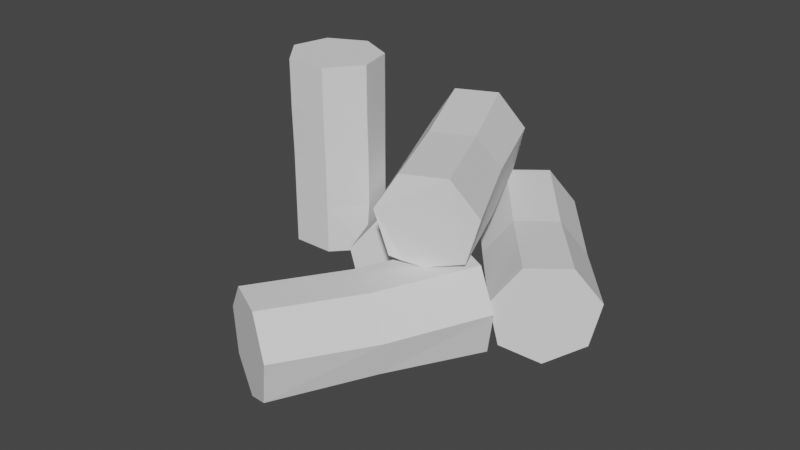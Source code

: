 # Source: Logs.blend  (saved by Blender 2.81.16; exported with 4.5.12 LTS)
import bpy
from mathutils import Matrix  # noqa: F401  (used for matrix-valued properties, if any)

bpy.ops.wm.read_factory_settings(use_empty=True)
scene = bpy.context.scene
scene.name = 'Scene'

# ---- collections
col_collection = bpy.data.collections.new('Collection'); scene.collection.children.link(col_collection)

# ---- world
world_world = bpy.data.worlds.new('World'); scene.world = world_world
world_world.use_nodes = True; world_world.node_tree.nodes.clear()
_N = world_world.node_tree.nodes; _L = world_world.node_tree.links
n0 = _N.new('ShaderNodeOutputWorld'); n0.name = 'World Output'; n0.location = (300, 300)
n1 = _N.new('ShaderNodeBackground'); n1.name = 'Background'; n1.location = (10, 300)
n1.inputs[0].default_value = (0.05088, 0.05088, 0.05088, 1.0)
_L.new(n1.outputs[0], n0.inputs[0])
n0.is_active_output = True
world_world.color = (0.05088, 0.05088, 0.05088)
world_world.use_sun_shadow = False
world_world.sun_shadow_jitter_overblur = 0.0

# ---- meshes
me_cylinder_001 = bpy.data.meshes.new('Cylinder.001')
me_cylinder_001.from_pydata([(0.0, 0.4473, -1.0), (0.0, 0.4517, 1.0), (0.3909, 0.2591, -1.0), (0.3909, 0.2634, 1.0), (0.4875, -0.1639, -1.0), (0.4875, -0.1233, 1.0), (0.2169, -0.4505, -1.0), (0.2169, -0.4625, 1.0), (-0.2169, -0.4505, -1.0), (-0.2169, -0.4625, 1.0), (-0.4875, -0.1113, -1.0), (-0.4875, -0.1233, 1.0), (-0.3909, 0.2591, -1.0), (-0.3909, 0.2634, 1.0), (0.0, 0.4473, 0.0), (0.3909, 0.2591, 0.0), (0.4875, -0.1113, 0.0), (0.2169, -0.4505, 0.0), (-0.2169, -0.4505, 0.0), (-0.4875, -0.1113, 0.0), (-0.3909, 0.2591, 0.0), (0.0, 0.4517, 0.5), (0.3909, 0.2634, 0.5), (0.4875, -0.1233, 0.5), (0.2169, -0.4625, 0.5), (-0.2169, -0.4625, 0.5), (-0.4875, -0.1233, 0.5), (-0.3909, 0.2634, 0.5), (0.3909, 0.2591, -0.5), (0.4875, -0.1113, -0.5), (0.2169, -0.4505, -0.5), (-0.2169, -0.4505, -0.5), (-0.4875, -0.1113, -0.5), (-0.3909, 0.2591, -0.5), (0.0, 0.4473, -0.5)], [], [(21, 1, 3, 22), (22, 3, 5, 23), (23, 5, 7, 24), (24, 7, 9, 25), (25, 9, 11, 26), (3, 1, 13, 11, 9, 7, 5), (26, 11, 13, 27), (27, 13, 1, 21), (0, 2, 4, 6, 8, 10, 12), (33, 20, 14, 34), (32, 19, 20, 33), (31, 18, 19, 32), (30, 17, 18, 31), (29, 16, 17, 30), (28, 15, 16, 29), (34, 14, 15, 28), (20, 27, 21, 14), (19, 26, 27, 20), (18, 25, 26, 19), (17, 24, 25, 18), (16, 23, 24, 17), (15, 22, 23, 16), (14, 21, 22, 15), (0, 34, 28, 2), (2, 28, 29, 4), (4, 29, 30, 6), (6, 30, 31, 8), (8, 31, 32, 10), (10, 32, 33, 12), (12, 33, 34, 0)])
_uv = me_cylinder_001.uv_layers.new(name='UVMap')
_uv.uv.foreach_set('vector', [1.0, 0.875, 1.0, 1.0, 0.8571, 1.0, 0.8571, 0.875, 0.8571, 0.875, 0.8571, 1.0, 0.7143, 1.0, 0.7143, 0.875, 0.7143, 0.875, 0.7143, 1.0, 0.5714, 1.0, 0.5714, 0.875, 0.5714, 0.875, 0.5714, 1.0, 0.4286, 1.0, 0.4286, 0.875, 0.4286, 0.875, 0.4286, 1.0, 0.2857, 1.0, 0.2857, 0.875, 0.4376, 0.3996, 0.25, 0.49, 0.06236, 0.3996, 0.01602, 0.1966, 0.1459, 0.03377, 0.3541, 0.03377, 0.484, 0.1966, 0.2857, 0.875, 0.2857, 1.0, 0.1429, 1.0, 0.1429, 0.875, 0.1429, 0.875, 0.1429, 1.0, 2.98e-08, 1.0, 2.98e-08, 0.875, 0.75, 0.49, 0.9376, 0.3996, 0.984, 0.1966, 0.8541, 0.03377, 0.6459, 0.03377, 0.516, 0.1966, 0.5624, 0.3996, 0.1429, 0.625, 0.1429, 0.75, 2.98e-08, 0.75, 2.98e-08, 0.625, 0.2857, 0.625, 0.2857, 0.75, 0.1429, 0.75, 0.1429, 0.625, 0.4286, 0.625, 0.4286, 0.75, 0.2857, 0.75, 0.2857, 0.625, 0.5714, 0.625, 0.5714, 0.75, 0.4286, 0.75, 0.4286, 0.625, 0.7143, 0.625, 0.7143, 0.75, 0.5714, 0.75, 0.5714, 0.625, 0.8571, 0.625, 0.8571, 0.75, 0.7143, 0.75, 0.7143, 0.625, 1.0, 0.625, 1.0, 0.75, 0.8571, 0.75, 0.8571, 0.625, 0.1429, 0.75, 0.1429, 0.875, 2.98e-08, 0.875, 2.98e-08, 0.75, 0.2857, 0.75, 0.2857, 0.875, 0.1429, 0.875, 0.1429, 0.75, 0.4286, 0.75, 0.4286, 0.875, 0.2857, 0.875, 0.2857, 0.75, 0.5714, 0.75, 0.5714, 0.875, 0.4286, 0.875, 0.4286, 0.75, 0.7143, 0.75, 0.7143, 0.875, 0.5714, 0.875, 0.5714, 0.75, 0.8571, 0.75, 0.8571, 0.875, 0.7143, 0.875, 0.7143, 0.75, 1.0, 0.75, 1.0, 0.875, 0.8571, 0.875, 0.8571, 0.75, 1.0, 0.5, 1.0, 0.625, 0.8571, 0.625, 0.8571, 0.5, 0.8571, 0.5, 0.8571, 0.625, 0.7143, 0.625, 0.7143, 0.5, 0.7143, 0.5, 0.7143, 0.625, 0.5714, 0.625, 0.5714, 0.5, 0.5714, 0.5, 0.5714, 0.625, 0.4286, 0.625, 0.4286, 0.5, 0.4286, 0.5, 0.4286, 0.625, 0.2857, 0.625, 0.2857, 0.5, 0.2857, 0.5, 0.2857, 0.625, 0.1429, 0.625, 0.1429, 0.5, 0.1429, 0.5, 0.1429, 0.625, 2.98e-08, 0.625, 2.98e-08, 0.5])
me_cylinder_001.use_remesh_fix_poles = True
me_cylinder_001.use_remesh_preserve_attributes = False
me_cylinder_001.use_mirror_vertex_groups = False
me_cylinder_001.update()
me_cylinder_002 = bpy.data.meshes.new('Cylinder.002')
me_cylinder_002.from_pydata([(0.0, 0.5, -1.0), (0.0, 0.5, 1.0), (0.3909, 0.3117, -1.0), (0.3909, 0.3117, 1.0), (0.4875, -0.1113, -1.0), (0.4875, -0.1113, 1.0), (0.2169, -0.4505, -1.0), (0.2169, -0.4505, 1.0), (-0.2169, -0.4505, -1.0), (-0.2169, -0.4505, 1.0), (-0.4875, -0.1113, -1.0), (-0.4875, -0.1113, 1.0), (-0.3909, 0.3117, -1.0), (-0.3909, 0.3117, 1.0), (0.03491, 0.4287, 3.55e-09), (0.4258, 0.2404, 3.55e-09), (0.4551, -0.0451, -3.293e-09), (0.1846, -0.3843, -3.293e-09), (-0.2493, -0.3843, -3.293e-09), (-0.4526, -0.1826, 3.55e-09), (-0.356, 0.2404, 3.55e-09)], [], [(14, 1, 3, 15), (15, 3, 5, 16), (16, 5, 7, 17), (17, 7, 9, 18), (18, 9, 11, 19), (3, 1, 13, 11, 9, 7, 5), (19, 11, 13, 20), (20, 13, 1, 14), (0, 2, 4, 6, 8, 10, 12), (12, 20, 14, 0), (10, 19, 20, 12), (8, 18, 19, 10), (6, 17, 18, 8), (4, 16, 17, 6), (2, 15, 16, 4), (0, 14, 15, 2)])
_uv = me_cylinder_002.uv_layers.new(name='UVMap')
_uv.uv.foreach_set('vector', [1.0, 0.75, 1.0, 1.0, 0.8571, 1.0, 0.8571, 0.75, 0.8571, 0.75, 0.8571, 1.0, 0.7143, 1.0, 0.7143, 0.75, 0.7143, 0.75, 0.7143, 1.0, 0.5714, 1.0, 0.5714, 0.75, 0.5714, 0.75, 0.5714, 1.0, 0.4286, 1.0, 0.4286, 0.75, 0.4286, 0.75, 0.4286, 1.0, 0.2857, 1.0, 0.2857, 0.75, 0.4376, 0.3996, 0.25, 0.49, 0.06236, 0.3996, 0.01602, 0.1966, 0.1459, 0.03377, 0.3541, 0.03377, 0.484, 0.1966, 0.2857, 0.75, 0.2857, 1.0, 0.1429, 1.0, 0.1429, 0.75, 0.1429, 0.75, 0.1429, 1.0, 2.98e-08, 1.0, 2.98e-08, 0.75, 0.75, 0.49, 0.9376, 0.3996, 0.984, 0.1966, 0.8541, 0.03377, 0.6459, 0.03377, 0.516, 0.1966, 0.5624, 0.3996, 0.1429, 0.5, 0.1429, 0.75, 2.98e-08, 0.75, 2.98e-08, 0.5, 0.2857, 0.5, 0.2857, 0.75, 0.1429, 0.75, 0.1429, 0.5, 0.4286, 0.5, 0.4286, 0.75, 0.2857, 0.75, 0.2857, 0.5, 0.5714, 0.5, 0.5714, 0.75, 0.4286, 0.75, 0.4286, 0.5, 0.7143, 0.5, 0.7143, 0.75, 0.5714, 0.75, 0.5714, 0.5, 0.8571, 0.5, 0.8571, 0.75, 0.7143, 0.75, 0.7143, 0.5, 1.0, 0.5, 1.0, 0.75, 0.8571, 0.75, 0.8571, 0.5])
me_cylinder_002.use_remesh_fix_poles = True
me_cylinder_002.use_remesh_preserve_attributes = False
me_cylinder_002.use_mirror_vertex_groups = False
me_cylinder_002.update()
me_cylinder_003 = bpy.data.meshes.new('Cylinder.003')
me_cylinder_003.from_pydata([(0.0, 0.5, -1.0), (0.0, 0.5, 1.0), (0.3909, 0.3117, -1.0), (0.3909, 0.3117, 1.0), (0.4875, -0.1113, -1.0), (0.4875, -0.1113, 1.0), (0.2169, -0.4505, -1.0), (0.2169, -0.4505, 1.0), (-0.2169, -0.4505, -1.0), (-0.2169, -0.4505, 1.0), (-0.4875, -0.1113, -1.0), (-0.4875, -0.1113, 1.0), (-0.3909, 0.3117, -1.0), (-0.3909, 0.3117, 1.0), (0.02829, 0.4422, 9.59e-10), (0.4192, 0.2539, 9.59e-10), (0.469, -0.07347, -6.269e-10), (0.1984, -0.4127, -6.269e-10), (-0.2354, -0.4127, -6.269e-10), (-0.4592, -0.1691, 9.59e-10), (-0.3626, 0.2539, 9.59e-10)], [], [(14, 1, 3, 15), (15, 3, 5, 16), (16, 5, 7, 17), (17, 7, 9, 18), (18, 9, 11, 19), (3, 1, 13, 11, 9, 7, 5), (19, 11, 13, 20), (20, 13, 1, 14), (0, 2, 4, 6, 8, 10, 12), (12, 20, 14, 0), (10, 19, 20, 12), (8, 18, 19, 10), (6, 17, 18, 8), (4, 16, 17, 6), (2, 15, 16, 4), (0, 14, 15, 2)])
_uv = me_cylinder_003.uv_layers.new(name='UVMap')
_uv.uv.foreach_set('vector', [1.0, 0.75, 1.0, 1.0, 0.8571, 1.0, 0.8571, 0.75, 0.8571, 0.75, 0.8571, 1.0, 0.7143, 1.0, 0.7143, 0.75, 0.7143, 0.75, 0.7143, 1.0, 0.5714, 1.0, 0.5714, 0.75, 0.5714, 0.75, 0.5714, 1.0, 0.4286, 1.0, 0.4286, 0.75, 0.4286, 0.75, 0.4286, 1.0, 0.2857, 1.0, 0.2857, 0.75, 0.4376, 0.3996, 0.25, 0.49, 0.06236, 0.3996, 0.01602, 0.1966, 0.1459, 0.03377, 0.3541, 0.03377, 0.484, 0.1966, 0.2857, 0.75, 0.2857, 1.0, 0.1429, 1.0, 0.1429, 0.75, 0.1429, 0.75, 0.1429, 1.0, 2.98e-08, 1.0, 2.98e-08, 0.75, 0.75, 0.49, 0.9376, 0.3996, 0.984, 0.1966, 0.8541, 0.03377, 0.6459, 0.03377, 0.516, 0.1966, 0.5624, 0.3996, 0.1429, 0.5, 0.1429, 0.75, 2.98e-08, 0.75, 2.98e-08, 0.5, 0.2857, 0.5, 0.2857, 0.75, 0.1429, 0.75, 0.1429, 0.5, 0.4286, 0.5, 0.4286, 0.75, 0.2857, 0.75, 0.2857, 0.5, 0.5714, 0.5, 0.5714, 0.75, 0.4286, 0.75, 0.4286, 0.5, 0.7143, 0.5, 0.7143, 0.75, 0.5714, 0.75, 0.5714, 0.5, 0.8571, 0.5, 0.8571, 0.75, 0.7143, 0.75, 0.7143, 0.5, 1.0, 0.5, 1.0, 0.75, 0.8571, 0.75, 0.8571, 0.5])
me_cylinder_003.use_remesh_fix_poles = True
me_cylinder_003.use_remesh_preserve_attributes = False
me_cylinder_003.use_mirror_vertex_groups = False
me_cylinder_003.update()
me_cylinder_004 = bpy.data.meshes.new('Cylinder.004')
me_cylinder_004.from_pydata([(0.0, 0.5, -1.0), (0.0, 0.5, 1.0), (0.3909, 0.3117, -1.0), (0.3909, 0.3117, 1.0), (0.4982, -0.1335, -0.9996), (0.4707, -0.1432, 0.9875), (0.2008, -0.4168, -1.001), (0.1769, -0.367, 0.9984), (-0.1413, -0.477, -0.9739), (-0.1319, -0.4088, 1.042), (-0.4365, -0.08634, -0.9749), (-0.4365, -0.08634, 1.025), (-0.3909, 0.3117, -1.0), (-0.3909, 0.3117, 1.0), (0.01544, 0.4652, 0.003271), (0.3616, 0.2974, -0.01446), (0.5046, -0.147, 0.0006726), (0.2361, -0.4411, 0.009448), (-0.166, -0.4256, 0.02509), (-0.4334, -0.09549, 0.02788), (-0.3755, 0.2769, 0.003271), (-0.00421, -0.4417, -1.0), (0.0006739, -0.408, 1.008), (0.009587, -0.4458, 0.004724)], [], [(14, 1, 3, 15), (15, 3, 5, 16), (16, 5, 7, 17), (23, 22, 9, 18), (18, 9, 11, 19), (3, 1, 13, 11, 9, 22, 7, 5), (19, 11, 13, 20), (20, 13, 1, 14), (0, 2, 4, 6, 21, 8, 10, 12), (12, 20, 14, 0), (10, 19, 20, 12), (8, 18, 19, 10), (21, 23, 18, 8), (4, 16, 17, 6), (2, 15, 16, 4), (0, 14, 15, 2), (19, 14, 20), (6, 17, 23, 21), (17, 7, 22, 23)])
_uv = me_cylinder_004.uv_layers.new(name='UVMap')
_uv.uv.foreach_set('vector', [1.0, 0.75, 1.0, 1.0, 0.8571, 1.0, 0.8571, 0.75, 0.8571, 0.75, 0.8571, 1.0, 0.7143, 1.0, 0.7143, 0.75, 0.7143, 0.75, 0.7143, 1.0, 0.5714, 1.0, 0.5714, 0.75, 0.5, 0.75, 0.5, 1.0, 0.4286, 1.0, 0.4286, 0.75, 0.4286, 0.75, 0.4286, 1.0, 0.2857, 1.0, 0.2857, 0.75, 0.4376, 0.3996, 0.25, 0.49, 0.06236, 0.3996, 0.01602, 0.1966, 0.1459, 0.03377, 0.25, 0.03377, 0.3541, 0.03377, 0.484, 0.1966, 0.2857, 0.75, 0.2857, 1.0, 0.1429, 1.0, 0.1429, 0.75, 0.1429, 0.75, 0.1429, 1.0, 2.98e-08, 1.0, 2.98e-08, 0.75, 0.75, 0.49, 0.9376, 0.3996, 0.984, 0.1966, 0.8541, 0.03377, 0.75, 0.03377, 0.6459, 0.03377, 0.516, 0.1966, 0.5624, 0.3996, 0.1429, 0.5, 0.1429, 0.75, 2.98e-08, 0.75, 2.98e-08, 0.5, 0.2857, 0.5, 0.2857, 0.75, 0.1429, 0.75, 0.1429, 0.5, 0.4286, 0.5, 0.4286, 0.75, 0.2857, 0.75, 0.2857, 0.5, 0.5, 0.5, 0.5, 0.75, 0.4286, 0.75, 0.4286, 0.5, 0.7143, 0.5, 0.7143, 0.75, 0.5714, 0.75, 0.5714, 0.5, 0.8571, 0.5, 0.8571, 0.75, 0.7143, 0.75, 0.7143, 0.5, 1.0, 0.5, 1.0, 0.75, 0.8571, 0.75, 0.8571, 0.5, 0.2857, 0.75, 2.98e-08, 0.75, 0.1429, 0.75, 0.5714, 0.5, 0.5714, 0.75, 0.5, 0.75, 0.5, 0.5, 0.5714, 0.75, 0.5714, 1.0, 0.5, 1.0, 0.5, 0.75])
me_cylinder_004.use_remesh_fix_poles = True
me_cylinder_004.use_remesh_preserve_attributes = False
me_cylinder_004.use_mirror_vertex_groups = False
me_cylinder_004.update()
me_cylinder_005 = bpy.data.meshes.new('Cylinder.005')
me_cylinder_005.from_pydata([(0.0, 0.5, -1.0), (0.0, 0.5, 1.0), (0.3909, 0.3117, -1.0), (0.3909, 0.3117, 1.0), (0.4875, -0.1113, -1.0), (0.4875, -0.1113, 1.0), (0.2169, -0.4505, -1.0), (0.2169, -0.4505, 1.0), (-0.2169, -0.4505, -1.0), (-0.2169, -0.4505, 1.0), (-0.4875, -0.1113, -1.0), (-0.4875, -0.1113, 1.0), (-0.3909, 0.3117, -1.0), (-0.3909, 0.3117, 1.0), (0.02238, 0.4543, 1.517e-09), (0.4133, 0.266, 1.517e-09), (0.478, -0.09184, -6.443e-10), (0.2074, -0.4311, -6.443e-10), (-0.2264, -0.4311, -6.443e-10), (-0.4651, -0.157, 1.517e-09), (-0.3685, 0.266, 1.517e-09)], [], [(14, 1, 3, 15), (15, 3, 5, 16), (16, 5, 7, 17), (17, 7, 9, 18), (18, 9, 11, 19), (3, 1, 13, 11, 9, 7, 5), (19, 11, 13, 20), (20, 13, 1, 14), (0, 2, 4, 6, 8, 10, 12), (12, 20, 14, 0), (10, 19, 20, 12), (8, 18, 19, 10), (6, 17, 18, 8), (4, 16, 17, 6), (2, 15, 16, 4), (0, 14, 15, 2)])
_uv = me_cylinder_005.uv_layers.new(name='UVMap')
_uv.uv.foreach_set('vector', [1.0, 0.75, 1.0, 1.0, 0.8571, 1.0, 0.8571, 0.75, 0.8571, 0.75, 0.8571, 1.0, 0.7143, 1.0, 0.7143, 0.75, 0.7143, 0.75, 0.7143, 1.0, 0.5714, 1.0, 0.5714, 0.75, 0.5714, 0.75, 0.5714, 1.0, 0.4286, 1.0, 0.4286, 0.75, 0.4286, 0.75, 0.4286, 1.0, 0.2857, 1.0, 0.2857, 0.75, 0.4376, 0.3996, 0.25, 0.49, 0.06236, 0.3996, 0.01602, 0.1966, 0.1459, 0.03377, 0.3541, 0.03377, 0.484, 0.1966, 0.2857, 0.75, 0.2857, 1.0, 0.1429, 1.0, 0.1429, 0.75, 0.1429, 0.75, 0.1429, 1.0, 2.98e-08, 1.0, 2.98e-08, 0.75, 0.75, 0.49, 0.9376, 0.3996, 0.984, 0.1966, 0.8541, 0.03377, 0.6459, 0.03377, 0.516, 0.1966, 0.5624, 0.3996, 0.1429, 0.5, 0.1429, 0.75, 2.98e-08, 0.75, 2.98e-08, 0.5, 0.2857, 0.5, 0.2857, 0.75, 0.1429, 0.75, 0.1429, 0.5, 0.4286, 0.5, 0.4286, 0.75, 0.2857, 0.75, 0.2857, 0.5, 0.5714, 0.5, 0.5714, 0.75, 0.4286, 0.75, 0.4286, 0.5, 0.7143, 0.5, 0.7143, 0.75, 0.5714, 0.75, 0.5714, 0.5, 0.8571, 0.5, 0.8571, 0.75, 0.7143, 0.75, 0.7143, 0.5, 1.0, 0.5, 1.0, 0.75, 0.8571, 0.75, 0.8571, 0.5])
me_cylinder_005.use_remesh_fix_poles = True
me_cylinder_005.use_remesh_preserve_attributes = False
me_cylinder_005.use_mirror_vertex_groups = False
me_cylinder_005.update()

# ---- objects
ob_cylinder = bpy.data.objects.new('Cylinder', me_cylinder_001)
ob_cylinder_001 = bpy.data.objects.new('Cylinder.001', me_cylinder_002)
ob_cylinder_002 = bpy.data.objects.new('Cylinder.002', me_cylinder_003)
ob_cylinder_003 = bpy.data.objects.new('Cylinder.003', me_cylinder_004)
ob_cylinder_004 = bpy.data.objects.new('Cylinder.004', me_cylinder_005)

# ---- transforms, parenting, visibility, modifiers, constraints
ob_cylinder.location = (0.0, 0.0, 1.074)
ob_cylinder.lineart.crease_threshold = 0.0
ob_cylinder_001.location = (1.145, 0.0, 0.5862)
ob_cylinder_001.rotation_euler = (1.571, 0.4551, 0.4425)
ob_cylinder_001.lineart.crease_threshold = 0.0
ob_cylinder_002.location = (2.438, 0.0, 0.5862)
ob_cylinder_002.rotation_euler = (1.571, 0.4551, 0.6794)
ob_cylinder_002.lineart.crease_threshold = 0.0
ob_cylinder_003.location = (1.749, -0.3943, 1.371)
ob_cylinder_003.rotation_euler = (1.59, 0.4476, 0.4249)
ob_cylinder_003.lineart.crease_threshold = 0.0
ob_cylinder_004.location = (1.876, -1.783, 0.5236)
ob_cylinder_004.rotation_euler = (1.571, 0.4551, 2.649)
ob_cylinder_004.lineart.crease_threshold = 0.0

# ---- collection membership
col_collection.objects.link(ob_cylinder)
col_collection.objects.link(ob_cylinder_001)
col_collection.objects.link(ob_cylinder_002)
col_collection.objects.link(ob_cylinder_003)
col_collection.objects.link(ob_cylinder_004)

# ---- scene / render settings (as saved in the file)
scene.frame_start = 1; scene.frame_end = 250; scene.frame_set(1)
scene.render.engine = 'BLENDER_EEVEE_NEXT'
scene.cycles.use_denoising = False
scene.cycles.samples = 128
scene.cycles.sampling_pattern = 'TABULATED_SOBOL'
scene.cycles.use_adaptive_sampling = False
scene.cycles.use_light_tree = False
scene.view_settings.view_transform = 'Filmic'
bpy.context.view_layer.update()

# ---- added for rendering (the .blend has no active camera and no usable light): camera, sun
cam_auto = bpy.data.cameras.new('AutoCamera')
cam_auto.lens = 50.0
cam_auto.sensor_width = 36.0
cam_auto.clip_end = 1000.0
ob_auto_camera = bpy.data.objects.new('AutoCamera', cam_auto)
scene.collection.objects.link(ob_auto_camera)
ob_auto_camera.location = (7.28628, -7.77617, 5.58243)
ob_auto_camera.rotation_euler = (1.09748, -7.21219e-08, 0.694738)
scene.camera = ob_auto_camera
light_auto_sun = bpy.data.lights.new('AutoSun', 'SUN')
light_auto_sun.energy = 3.0
light_auto_sun.angle = 0.0523599
ob_auto_sun = bpy.data.objects.new('AutoSun', light_auto_sun)
scene.collection.objects.link(ob_auto_sun)
ob_auto_sun.rotation_euler = (0.872665, 0.174533, 0.523599)
bpy.context.view_layer.update()
